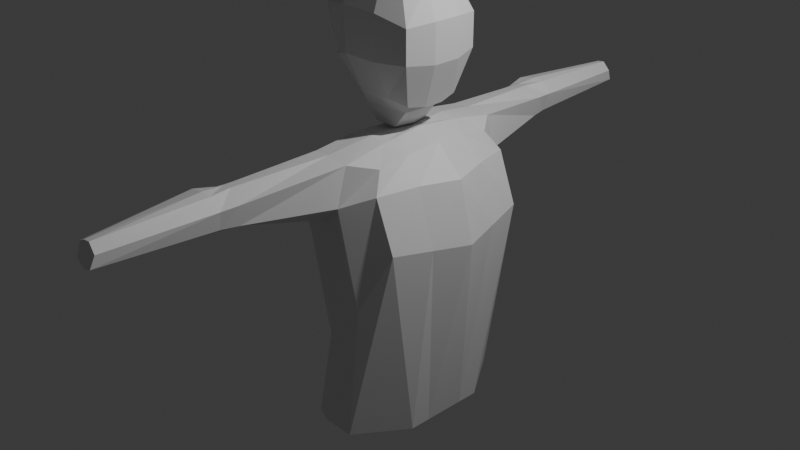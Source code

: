 # Source: character_model_test_again.blend  (saved by Blender 4.4.32; exported with 4.5.12 LTS)
import bpy
from mathutils import Matrix  # noqa: F401  (used for matrix-valued properties, if any)

bpy.ops.wm.read_factory_settings(use_empty=True)
scene = bpy.context.scene
scene.name = 'Scene'

# ---- collections
col_collection = bpy.data.collections.new('Collection'); scene.collection.children.link(col_collection)

# ---- materials (node trees are filled in below, after node groups)
mat_material = bpy.data.materials.new('Material')
mat_material.alpha_threshold = 0.0
mat_material.roughness = 0.5
mat_material.line_color = (0.0, 0.0, 0.0, 1.0)

# ---- material node trees
mat_material.use_nodes = True; mat_material.node_tree.nodes.clear()
_N = mat_material.node_tree.nodes; _L = mat_material.node_tree.links
n0 = _N.new('ShaderNodeOutputMaterial'); n0.name = 'Material Output'; n0.location = (300, 300)
n1 = _N.new('ShaderNodeBsdfPrincipled'); n1.name = 'Principled BSDF'; n1.location = (10, 300)
n1.inputs[3].default_value = 1.45
_L.new(n1.outputs[0], n0.inputs[0])
n0.is_active_output = True

# ---- world
world_world = bpy.data.worlds.new('World'); scene.world = world_world
world_world.use_nodes = True; world_world.node_tree.nodes.clear()
_N = world_world.node_tree.nodes; _L = world_world.node_tree.links
n0 = _N.new('ShaderNodeOutputWorld'); n0.name = 'World Output'; n0.location = (300, 300)
n1 = _N.new('ShaderNodeBackground'); n1.name = 'Background'; n1.location = (10, 300)
n1.inputs[0].default_value = (0.05088, 0.05088, 0.05088, 1.0)
_L.new(n1.outputs[0], n0.inputs[0])
n0.is_active_output = True
world_world.color = (0.05088, 0.05088, 0.05088)
world_world.sun_shadow_jitter_overblur = 0.0

# ---- cameras
cam_camera = bpy.data.cameras.new('Camera')
cam_camera.clip_end = 100.0
cam_camera.ortho_scale = 7.314

# ---- lights
light_light = bpy.data.lights.new('Light', 'POINT')
light_light.energy = 1000.0
light_light.shadow_soft_size = 0.1

# ---- meshes
me_cube = bpy.data.meshes.new('Cube')
me_cube.from_pydata([(0.4844, 0.698, 0.9029), (0.6897, 0.4594, -2.0), (-0.3322, 0.9364, 0.8141), (-0.3997, 0.736, -2.0), (-0.368, 0.3021, 1.527), (-0.47, 0.2758, 2.504), (0.4359, 0.3021, 1.388), (0.3967, 0.3392, 2.475), (-0.4032, 0.1029, 1.492), (-0.5458, 0.1343, 2.549), (-0.5458, 0.4033, 2.211), (-0.4556, 0.3725, 1.708), (0.1829, 0.3298, 1.421), (-0.1775, 0.3123, 1.408), (-0.1712, 0.3668, 2.549), (0.1712, 0.3668, 2.549), (0.5458, 0.4291, 2.175), (0.5458, 0.4291, 1.832), (0.4712, 0.1029, 1.353), (0.4937, 0.1343, 2.523), (0.1992, 0.1488, 2.633), (-0.1992, 0.1488, 2.633), (-0.1774, 0.252, 1.282), (0.2977, 0.1959, 1.27), (0.6298, 0.1488, 1.804), (-0.2662, 0.0, -1.147), (0.6298, 0.1488, 2.203), (1.011, 0.0, 0.08447), (-0.1896, 0.4952, 1.804), (0.1896, 0.4952, 1.804), (-0.219, 0.4952, 2.261), (0.199, 0.4952, 2.259), (-0.2662, 0.5269, -1.147), (-0.5348, 0.1488, 1.683), (0.7982, 0.8301, 0.1671), (-0.6298, 0.1488, 2.203), (-0.3997, 0.0, -2.0), (0.5472, 0.0, 1.0), (-0.3991, 0.0, 0.8522), (0.6897, 0.0, -2.0), (-0.4032, 0.0, 1.492), (-0.5458, 0.0, 2.549), (0.4712, 0.0, 1.353), (0.4937, 0.0, 2.523), (0.1992, 0.0, 2.633), (-0.1992, 0.0, 2.633), (-0.2333, 0.0, 1.3), (0.3245, 0.0, 1.287), (0.6298, 0.0, 1.804), (0.6298, 0.0, 2.203), (-0.5348, 0.0, 1.683), (-0.6298, 0.0, 2.203), (0.1548, 0.2036, 1.095), (-0.1021, 0.2036, 1.095), (-0.1613, 0.0, 1.095), (0.2044, 0.0, 1.095), (0.3266, 1.0, -2.0), (-0.03656, 1.0, -2.0), (0.0475, 0.9414, 0.9841), (0.299, 0.9431, 0.958), (0.2179, 0.9827, -0.8419), (0.4965, 1.0, -0.4852), (0.3266, 0.0, -2.0), (-0.03656, 0.0, -2.0), (0.1884, 0.0, 1.079), (0.2934, 0.0, 1.09), (-0.4937, 0.0, 0.3243), (0.8448, 0.0, 0.7118), (-0.3688, 0.9778, 0.4491), (0.5883, 0.8347, 0.6986), (0.09279, 1.025, 0.3648), (0.2913, 1.049, 0.5536), (-0.2958, 1.952, 0.8693), (-0.07133, 1.952, 0.932), (0.102, 1.995, 0.8314), (-0.3317, 2.004, 0.6553), (-0.1212, 2.025, 0.5572), (0.06236, 1.974, 0.615), (-0.2181, 0.9274, -2.0), (-0.2181, 0.0, -2.0), (-0.15, 0.9226, 0.9655), (-0.08879, 0.859, -1.031), (-0.1034, 0.0, 1.029), (-0.2196, 0.996, 0.3223), (-0.1888, 1.952, 0.9178), (-0.2368, 2.017, 0.5896), (-0.3657, 0.4682, 0.8434), (0.6897, 0.2297, -2.0), (-0.2662, 0.2635, -1.147), (0.9048, 0.4151, 0.1258), (-0.3997, 0.3442, -2.0), (0.5158, 0.349, 0.9725), (0.2962, 0.4716, 1.045), (0.118, 0.4707, 1.07), (-0.03656, 0.4579, -2.0), (0.3266, 0.3662, -2.0), (0.7166, 0.4173, 0.7262), (-0.4695, 0.4734, 0.3318), (-0.2181, 0.4176, -2.0), (-0.1267, 0.4613, 1.036), (-0.135, 2.206, 0.9535), (-0.03358, 2.198, 0.9328), (0.08104, 2.178, 0.8213), (-0.3379, 2.174, 0.9045), (-0.3812, 2.163, 0.6391), (-0.1036, 2.159, 0.5437), (0.03391, 2.156, 0.6283), (-0.1929, 2.173, 0.5512), (-0.1441, 3.334, 0.8853), (-0.06535, 3.334, 0.8948), (0.01388, 3.341, 0.8036), (-0.2157, 3.334, 0.8528), (-0.2398, 3.369, 0.7094), (-0.09877, 3.383, 0.6437), (0.001381, 3.392, 0.6824), (-0.1762, 3.378, 0.6654)], [], [(97, 86, 2, 68), (71, 59, 0, 69), (35, 9, 5, 10), (31, 15, 7, 16), (7, 15, 20, 19), (15, 14, 21, 20), (14, 5, 9, 21), (4, 13, 22, 8), (13, 12, 23, 22), (12, 6, 18, 23), (90, 88, 32, 3), (6, 17, 24, 18), (17, 16, 26, 24), (56, 61, 34, 1), (16, 7, 19, 26), (12, 29, 17, 6), (29, 31, 16, 17), (4, 11, 28, 13), (13, 28, 29, 12), (11, 10, 30, 28), (28, 30, 31, 29), (10, 5, 14, 30), (30, 14, 15, 31), (8, 33, 11, 4), (33, 35, 10, 11), (40, 50, 33, 8), (50, 51, 35, 33), (51, 41, 9, 35), (96, 91, 37, 67), (95, 87, 39, 62), (99, 86, 38, 82), (87, 89, 27, 39), (26, 19, 43, 49), (24, 26, 49, 48), (18, 24, 48, 42), (23, 18, 42, 47), (22, 23, 52, 53), (8, 22, 46, 40), (21, 9, 41, 45), (20, 21, 45, 44), (19, 20, 44, 43), (53, 52, 55, 54), (23, 47, 55, 52), (46, 22, 53, 54), (91, 92, 65, 37), (92, 93, 64, 65), (98, 94, 63, 79), (94, 95, 62, 63), (78, 81, 60, 57), (57, 60, 61, 56), (71, 70, 76, 77), (59, 71, 77, 74), (60, 70, 71, 61), (81, 83, 70, 60), (89, 96, 67, 27), (61, 71, 69, 34), (88, 97, 68, 32), (85, 75, 104, 107), (73, 74, 102, 101), (80, 58, 73, 84), (68, 2, 72, 75), (83, 68, 75, 85), (58, 59, 74, 73), (70, 83, 85, 76), (2, 80, 84, 72), (77, 76, 105, 106), (32, 68, 83, 81), (3, 32, 81, 78), (90, 98, 79, 36), (93, 99, 82, 64), (58, 80, 99, 93), (3, 78, 98, 90), (25, 66, 97, 88), (34, 69, 96, 89), (57, 56, 95, 94), (78, 57, 94, 98), (59, 58, 93, 92), (0, 59, 92, 91), (1, 34, 89, 87), (80, 2, 86, 99), (56, 1, 87, 95), (69, 0, 91, 96), (36, 25, 88, 90), (66, 38, 86, 97), (107, 104, 112, 115), (101, 102, 110, 109), (106, 105, 113, 114), (76, 85, 107, 105), (74, 77, 106, 102), (75, 72, 103, 104), (84, 73, 101, 100), (72, 84, 100, 103), (115, 108, 109, 113), (113, 109, 110, 114), (112, 111, 108, 115), (105, 107, 115, 113), (102, 106, 114, 110), (104, 103, 111, 112), (100, 101, 109, 108), (103, 100, 108, 111)])
_uv = me_cube.uv_layers.new(name='UVMap')
_uv.uv.foreach_set('vector', [0.5707, 0.1875, 0.6205, 0.1875, 0.616, 0.25, 0.5758, 0.25, 0.556, 0.4167, 0.625, 0.4167, 0.625, 0.5, 0.5672, 0.5, 0.5417, 0.1667, 0.625, 0.1667, 0.625, 0.25, 0.5417, 0.25, 0.5417, 0.4167, 0.625, 0.4167, 0.625, 0.5, 0.5417, 0.5, 0.625, 0.5, 0.7083, 0.5, 0.7083, 0.5833, 0.625, 0.5833, 0.7083, 0.5, 0.7917, 0.5, 0.7917, 0.5833, 0.7083, 0.5833, 0.7917, 0.5, 0.875, 0.5, 0.875, 0.5833, 0.7917, 0.5833, 0.125, 0.5, 0.2083, 0.5, 0.2083, 0.5833, 0.125, 0.5833, 0.2083, 0.5, 0.2917, 0.5, 0.2917, 0.5833, 0.2083, 0.5833, 0.2917, 0.5, 0.375, 0.5, 0.375, 0.5833, 0.2917, 0.5833, 0.375, 0.1875, 0.4589, 0.1875, 0.4589, 0.25, 0.375, 0.25, 0.375, 0.5, 0.4583, 0.5, 0.4583, 0.5833, 0.375, 0.5833, 0.4583, 0.5, 0.5417, 0.5, 0.5417, 0.5833, 0.4583, 0.5833, 0.375, 0.4167, 0.4589, 0.4167, 0.4589, 0.5, 0.375, 0.5, 0.5417, 0.5, 0.625, 0.5, 0.625, 0.5833, 0.5417, 0.5833, 0.375, 0.4167, 0.4583, 0.4167, 0.4583, 0.5, 0.375, 0.5, 0.4583, 0.4167, 0.5417, 0.4167, 0.5417, 0.5, 0.4583, 0.5, 0.375, 0.25, 0.4583, 0.25, 0.4583, 0.3333, 0.375, 0.3333, 0.375, 0.3333, 0.4583, 0.3333, 0.4583, 0.4167, 0.375, 0.4167, 0.4583, 0.25, 0.5417, 0.25, 0.5417, 0.3333, 0.4583, 0.3333, 0.4583, 0.3333, 0.5417, 0.3333, 0.5417, 0.4167, 0.4583, 0.4167, 0.5417, 0.25, 0.625, 0.25, 0.625, 0.3333, 0.5417, 0.3333, 0.5417, 0.3333, 0.625, 0.3333, 0.625, 0.4167, 0.5417, 0.4167, 0.375, 0.1667, 0.4583, 0.1667, 0.4583, 0.25, 0.375, 0.25, 0.4583, 0.1667, 0.5417, 0.1667, 0.5417, 0.25, 0.4583, 0.25, 0.375, 0.125, 0.4583, 0.125, 0.4583, 0.1667, 0.375, 0.1667, 0.4583, 0.125, 0.5417, 0.125, 0.5417, 0.1667, 0.4583, 0.1667, 0.5417, 0.125, 0.625, 0.125, 0.625, 0.1667, 0.5417, 0.1667, 0.5672, 0.5625, 0.625, 0.5625, 0.625, 0.625, 0.5672, 0.625, 0.2917, 0.5625, 0.375, 0.5625, 0.375, 0.625, 0.2917, 0.625, 0.8333, 0.5625, 0.8889, 0.5621, 0.875, 0.625, 0.8333, 0.625, 0.375, 0.5625, 0.4589, 0.5625, 0.4589, 0.625, 0.375, 0.625, 0.5417, 0.5833, 0.625, 0.5833, 0.625, 0.625, 0.5417, 0.625, 0.4583, 0.5833, 0.5417, 0.5833, 0.5417, 0.625, 0.4583, 0.625, 0.375, 0.5833, 0.4583, 0.5833, 0.4583, 0.625, 0.375, 0.625, 0.2917, 0.5833, 0.375, 0.5833, 0.375, 0.625, 0.2917, 0.625, 0.2083, 0.5833, 0.2917, 0.5833, 0.2917, 0.5833, 0.2083, 0.5833, 0.125, 0.5833, 0.2083, 0.5833, 0.2083, 0.625, 0.125, 0.625, 0.7917, 0.5833, 0.875, 0.5833, 0.875, 0.625, 0.7917, 0.625, 0.7083, 0.5833, 0.7917, 0.5833, 0.7917, 0.625, 0.7083, 0.625, 0.625, 0.5833, 0.7083, 0.5833, 0.7083, 0.625, 0.625, 0.625, 0.2083, 0.5833, 0.2917, 0.5833, 0.2917, 0.625, 0.2083, 0.625, 0.2917, 0.5833, 0.2917, 0.625, 0.2917, 0.625, 0.2917, 0.5833, 0.2083, 0.625, 0.2083, 0.5833, 0.2083, 0.5833, 0.2083, 0.625, 0.625, 0.5625, 0.7083, 0.5625, 0.7083, 0.625, 0.625, 0.625, 0.7083, 0.5625, 0.7513, 0.5625, 0.7506, 0.625, 0.7083, 0.625, 0.1667, 0.5625, 0.2083, 0.5625, 0.2083, 0.625, 0.1667, 0.625, 0.2083, 0.5625, 0.2917, 0.5625, 0.2917, 0.625, 0.2083, 0.625, 0.375, 0.2917, 0.4589, 0.2917, 0.4589, 0.3637, 0.375, 0.3333, 0.375, 0.3333, 0.4589, 0.3637, 0.4589, 0.4167, 0.375, 0.4167, 0.556, 0.4167, 0.5549, 0.3702, 0.5672, 0.3333, 0.556, 0.4167, 0.625, 0.4167, 0.556, 0.4167, 0.556, 0.4167, 0.625, 0.4167, 0.4589, 0.3637, 0.5549, 0.3702, 0.556, 0.4167, 0.4589, 0.4167, 0.4589, 0.2917, 0.5689, 0.2917, 0.5549, 0.3702, 0.4589, 0.3637, 0.4589, 0.5625, 0.5672, 0.5625, 0.5672, 0.625, 0.4589, 0.625, 0.4589, 0.4167, 0.556, 0.4167, 0.5672, 0.5, 0.4589, 0.5, 0.4589, 0.1875, 0.5707, 0.1875, 0.5758, 0.25, 0.4589, 0.25, 0.5733, 0.2917, 0.5795, 0.25, 0.5795, 0.25, 0.5733, 0.2917, 0.7485, 0.5, 0.7083, 0.5, 0.7083, 0.5, 0.7485, 0.5, 0.8333, 0.5, 0.752, 0.5, 0.7485, 0.5, 0.8052, 0.5, 0.5758, 0.25, 0.616, 0.25, 0.625, 0.25, 0.5795, 0.25, 0.5689, 0.2917, 0.5758, 0.25, 0.5795, 0.25, 0.5733, 0.2917, 0.752, 0.5, 0.7083, 0.5, 0.7083, 0.5, 0.7485, 0.5, 0.5549, 0.3702, 0.5689, 0.2917, 0.5733, 0.2917, 0.5672, 0.3333, 0.9029, 0.4991, 0.8333, 0.5, 0.8052, 0.5, 0.875, 0.5, 0.556, 0.4167, 0.5672, 0.3333, 0.5672, 0.3333, 0.556, 0.4167, 0.4589, 0.25, 0.5758, 0.25, 0.5689, 0.2917, 0.4589, 0.2917, 0.375, 0.25, 0.4589, 0.25, 0.4589, 0.2917, 0.375, 0.2917, 0.125, 0.5625, 0.1667, 0.5625, 0.1667, 0.625, 0.125, 0.625, 0.7513, 0.5625, 0.8333, 0.5625, 0.8333, 0.625, 0.7506, 0.625, 0.752, 0.5, 0.8333, 0.5, 0.8333, 0.5625, 0.7513, 0.5625, 0.125, 0.5, 0.1667, 0.5, 0.1667, 0.5625, 0.125, 0.5625, 0.4589, 0.125, 0.5737, 0.125, 0.5707, 0.1875, 0.4589, 0.1875, 0.4589, 0.5, 0.5672, 0.5, 0.5672, 0.5625, 0.4589, 0.5625, 0.2083, 0.5, 0.2917, 0.5, 0.2917, 0.5625, 0.2083, 0.5625, 0.1667, 0.5, 0.2083, 0.5, 0.2083, 0.5625, 0.1667, 0.5625, 0.7083, 0.5, 0.752, 0.5, 0.7513, 0.5625, 0.7083, 0.5625, 0.625, 0.5, 0.7083, 0.5, 0.7083, 0.5625, 0.625, 0.5625, 0.375, 0.5, 0.4589, 0.5, 0.4589, 0.5625, 0.375, 0.5625, 0.8333, 0.5, 0.9029, 0.4991, 0.8889, 0.5621, 0.8333, 0.5625, 0.2917, 0.5, 0.375, 0.5, 0.375, 0.5625, 0.2917, 0.5625, 0.5672, 0.5, 0.625, 0.5, 0.625, 0.5625, 0.5672, 0.5625, 0.375, 0.125, 0.4589, 0.125, 0.4589, 0.1875, 0.375, 0.1875, 0.5737, 0.125, 0.625, 0.125, 0.6205, 0.1875, 0.5707, 0.1875, 0.5733, 0.2917, 0.5795, 0.25, 0.5795, 0.25, 0.5733, 0.2917, 0.7485, 0.5, 0.7083, 0.5, 0.7083, 0.5, 0.7485, 0.5, 0.556, 0.4167, 0.5672, 0.3333, 0.5672, 0.3333, 0.556, 0.4167, 0.5672, 0.3333, 0.5733, 0.2917, 0.5733, 0.2917, 0.5672, 0.3333, 0.625, 0.4167, 0.556, 0.4167, 0.556, 0.4167, 0.625, 0.4167, 0.5795, 0.25, 0.625, 0.25, 0.625, 0.25, 0.5795, 0.25, 0.8052, 0.5, 0.7485, 0.5, 0.7485, 0.5, 0.8052, 0.5, 0.875, 0.5, 0.8052, 0.5, 0.8052, 0.5, 0.875, 0.5, 0.5733, 0.2917, 0.625, 0.3198, 0.625, 0.3765, 0.5672, 0.3333, 0.5672, 0.3333, 0.625, 0.3765, 0.625, 0.4167, 0.556, 0.4167, 0.5795, 0.25, 0.625, 0.25, 0.625, 0.3198, 0.5733, 0.2917, 0.5672, 0.3333, 0.5733, 0.2917, 0.5733, 0.2917, 0.5672, 0.3333, 0.625, 0.4167, 0.556, 0.4167, 0.556, 0.4167, 0.625, 0.4167, 0.5795, 0.25, 0.625, 0.25, 0.625, 0.25, 0.5795, 0.25, 0.8052, 0.5, 0.7485, 0.5, 0.7485, 0.5, 0.8052, 0.5, 0.875, 0.5, 0.8052, 0.5, 0.8052, 0.5, 0.875, 0.5])
me_cube.materials.append(mat_material)
me_cube.use_mirror_vertex_groups = False
me_cube.update()

# ---- objects
ob_cube = bpy.data.objects.new('Cube', me_cube)
ob_light = bpy.data.objects.new('Light', light_light)
ob_camera = bpy.data.objects.new('Camera', cam_camera)

# ---- transforms, parenting, visibility, modifiers, constraints
ob_cube.location = (0.0, 0.0, 0.0)
ob_cube.lock_rotations_4d = False
ob_cube.empty_display_type = 'ARROWS'
ob_cube.lineart.crease_threshold = 0.0
_m = ob_cube.modifiers.new('Mirror', 'MIRROR')
_m.use_axis = (False, True, False)
_m.use_clip = True
ob_light.location = (4.076, 1.005, 5.904)
ob_light.rotation_euler = (0.6503, 0.05522, 1.866)
ob_light.lock_rotations_4d = False
ob_light.empty_display_type = 'ARROWS'
ob_light.color = (0.0, 0.0, 0.0, 0.0)
ob_light.lineart.crease_threshold = 0.0
ob_camera.location = (7.359, -6.926, 4.958)
ob_camera.rotation_euler = (1.109, 0.0, 0.8149)
ob_camera.lock_rotations_4d = False
ob_camera.empty_display_type = 'ARROWS'
ob_camera.color = (0.0, 0.0, 0.0, 0.0)
ob_camera.display_type = 'WIRE'
ob_camera.lineart.crease_threshold = 0.0

# ---- collection membership
col_collection.objects.link(ob_cube)
col_collection.objects.link(ob_light)
col_collection.objects.link(ob_camera)

# ---- scene / render settings (as saved in the file)
scene.camera = ob_camera
scene.frame_start = 1; scene.frame_end = 250; scene.frame_set(1)
scene.render.engine = 'BLENDER_EEVEE_NEXT'
bpy.context.view_layer.update()
